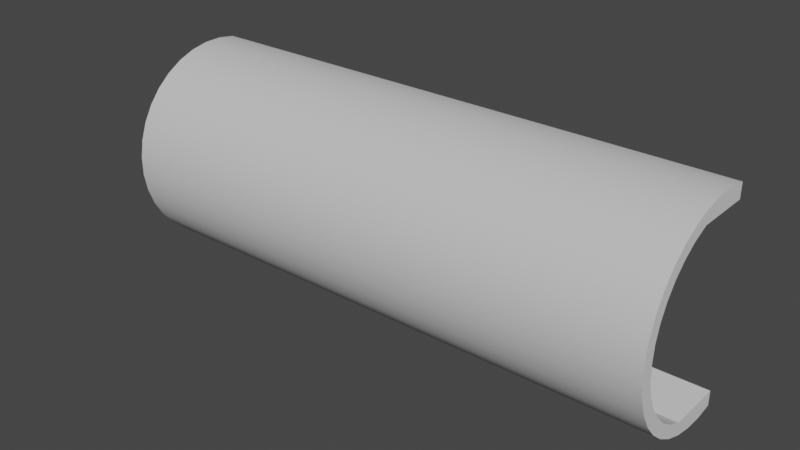 # Source: LinearTube.blend  (saved by Blender 2.93.21; exported with 4.5.12 LTS)
import bpy
from mathutils import Matrix  # noqa: F401  (used for matrix-valued properties, if any)

bpy.ops.wm.read_factory_settings(use_empty=True)
scene = bpy.context.scene
scene.name = 'Scene'

# ---- collections
col_collection = bpy.data.collections.new('Collection'); scene.collection.children.link(col_collection)

# ---- materials (node trees are filled in below, after node groups)
mat_hull = bpy.data.materials.new('Hull')
mat_hull.use_transparent_shadow = False
mat_hull.diffuse_color = (0.6275, 0.6275, 0.6275, 1.0)
mat_hull.roughness = 1.0
mat_hull.specular_intensity = 0.0
mat_inner1 = bpy.data.materials.new('Inner1')
mat_inner1.use_transparent_shadow = False
mat_inner2 = bpy.data.materials.new('Inner2')
mat_inner2.use_transparent_shadow = False
mat_walkway = bpy.data.materials.new('Walkway')
mat_walkway.use_transparent_shadow = False
mat_cut = bpy.data.materials.new('Cut')
mat_cut.use_transparent_shadow = False

# ---- material node trees
mat_hull.use_nodes = True; mat_hull.node_tree.nodes.clear()
_N = mat_hull.node_tree.nodes; _L = mat_hull.node_tree.links
n0 = _N.new('ShaderNodeBsdfPrincipled'); n0.name = 'Principled BSDF'; n0.location = (10, 300)
n0.distribution = 'GGX'
n0.subsurface_method = 'BURLEY'
n0.inputs[0].default_value = (0.6275, 0.6275, 0.6275, 1.0)
n0.inputs[2].default_value = 1.0
n0.inputs[3].default_value = 1.45
n0.inputs[13].default_value = 0.0
n0.inputs[27].default_value = (0.0, 0.0, 0.0, 1.0)
n0.inputs[28].default_value = 1.0
n1 = _N.new('ShaderNodeOutputMaterial'); n1.name = 'Material Output'; n1.location = (300, 300)
_L.new(n0.outputs[0], n1.inputs[0])
n1.is_active_output = True
mat_inner1.use_nodes = True; mat_inner1.node_tree.nodes.clear()
_N = mat_inner1.node_tree.nodes; _L = mat_inner1.node_tree.links
n0 = _N.new('ShaderNodeBsdfPrincipled'); n0.name = 'Principled BSDF'; n0.location = (10, 300)
n0.distribution = 'GGX'
n0.subsurface_method = 'BURLEY'
n0.inputs[3].default_value = 1.45
n0.inputs[27].default_value = (0.0, 0.0, 0.0, 1.0)
n0.inputs[28].default_value = 1.0
n1 = _N.new('ShaderNodeOutputMaterial'); n1.name = 'Material Output'; n1.location = (300, 300)
_L.new(n0.outputs[0], n1.inputs[0])
n1.is_active_output = True
mat_inner2.use_nodes = True; mat_inner2.node_tree.nodes.clear()
_N = mat_inner2.node_tree.nodes; _L = mat_inner2.node_tree.links
n0 = _N.new('ShaderNodeBsdfPrincipled'); n0.name = 'Principled BSDF'; n0.location = (10, 300)
n0.distribution = 'GGX'
n0.subsurface_method = 'BURLEY'
n0.inputs[3].default_value = 1.45
n0.inputs[27].default_value = (0.0, 0.0, 0.0, 1.0)
n0.inputs[28].default_value = 1.0
n1 = _N.new('ShaderNodeOutputMaterial'); n1.name = 'Material Output'; n1.location = (300, 300)
_L.new(n0.outputs[0], n1.inputs[0])
n1.is_active_output = True
mat_walkway.use_nodes = True; mat_walkway.node_tree.nodes.clear()
_N = mat_walkway.node_tree.nodes; _L = mat_walkway.node_tree.links
n0 = _N.new('ShaderNodeBsdfPrincipled'); n0.name = 'Principled BSDF'; n0.location = (10, 300)
n0.distribution = 'GGX'
n0.subsurface_method = 'BURLEY'
n0.inputs[3].default_value = 1.45
n0.inputs[27].default_value = (0.0, 0.0, 0.0, 1.0)
n0.inputs[28].default_value = 1.0
n1 = _N.new('ShaderNodeOutputMaterial'); n1.name = 'Material Output'; n1.location = (300, 300)
_L.new(n0.outputs[0], n1.inputs[0])
n1.is_active_output = True
mat_cut.use_nodes = True; mat_cut.node_tree.nodes.clear()
_N = mat_cut.node_tree.nodes; _L = mat_cut.node_tree.links
n0 = _N.new('ShaderNodeBsdfPrincipled'); n0.name = 'Principled BSDF'; n0.location = (10, 300)
n0.distribution = 'GGX'
n0.subsurface_method = 'BURLEY'
n0.inputs[3].default_value = 1.45
n0.inputs[27].default_value = (0.0, 0.0, 0.0, 1.0)
n0.inputs[28].default_value = 1.0
n1 = _N.new('ShaderNodeOutputMaterial'); n1.name = 'Material Output'; n1.location = (300, 300)
_L.new(n0.outputs[0], n1.inputs[0])
n1.is_active_output = True

# ---- world
world_world = bpy.data.worlds.new('World'); scene.world = world_world
world_world.use_nodes = True; world_world.node_tree.nodes.clear()
_N = world_world.node_tree.nodes; _L = world_world.node_tree.links
n0 = _N.new('ShaderNodeOutputWorld'); n0.name = 'World Output'; n0.location = (300, 300)
n1 = _N.new('ShaderNodeBackground'); n1.name = 'Background'; n1.location = (10, 300)
n1.inputs[0].default_value = (0.05088, 0.05088, 0.05088, 1.0)
_L.new(n1.outputs[0], n0.inputs[0])
n0.is_active_output = True
world_world.color = (0.05088, 0.05088, 0.05088)
world_world.use_sun_shadow = False
world_world.sun_shadow_jitter_overblur = 0.0

# ---- meshes
me_lineartube = bpy.data.meshes.new('LinearTube')
me_lineartube.from_pydata([(-22.5, 2.0, -7.071), (0.0, 2.0, -7.071), (-22.5, 2.0, -8.261), (0.0, 2.0, -8.261), (22.5, 2.0, -7.071), (22.5, 2.0, -8.261), (-22.5, 2.0, 8.261), (0.0, 2.0, 8.261), (-22.5, 2.0, 7.071), (0.0, 2.0, 7.071), (22.5, 2.0, 8.261), (22.5, 2.0, 7.071), (22.5, 0.5547, 8.482), (22.5, -0.9071, 8.451), (22.5, -2.5, 7.071), (22.5, -2.342, 8.171), (22.5, -3.708, 7.649), (22.5, -3.699, 6.525), (22.5, -4.964, 6.9), (22.5, -4.783, 5.777), (22.5, -6.073, 5.948), (22.5, -5.72, 4.851), (22.5, -7.002, 4.819), (22.5, -6.48, 3.776), (22.5, -7.724, 3.548), (22.5, -7.041, 2.584), (22.5, -8.218, 2.171), (22.5, -7.384, 1.312), (22.5, -8.469, 0.731), (22.5, -7.5, -2.444e-06), (22.5, -8.469, -0.731), (22.5, -7.384, -1.312), (22.5, -8.218, -2.171), (22.5, -7.041, -2.584), (22.5, -7.724, -3.548), (22.5, -6.48, -3.776), (22.5, -7.002, -4.819), (22.5, -5.72, -4.851), (22.5, -6.073, -5.948), (22.5, -4.783, -5.777), (22.5, -4.964, -6.9), (22.5, -3.699, -6.525), (22.5, -3.708, -7.649), (22.5, -2.5, -7.071), (22.5, -2.342, -8.171), (22.5, -0.9071, -8.451), (22.5, 0.5547, -8.482), (0.0, 0.5547, 8.482), (0.0, -0.9071, 8.451), (0.0, -2.342, 8.171), (0.0, -3.708, 7.649), (0.0, -4.964, 6.9), (0.0, -6.073, 5.948), (0.0, -7.002, 4.819), (0.0, -7.724, 3.548), (0.0, -8.218, 2.171), (0.0, -8.469, 0.731), (0.0, -8.469, -0.731), (0.0, -8.218, -2.171), (0.0, -7.724, -3.548), (0.0, -7.002, -4.819), (0.0, -6.073, -5.948), (0.0, -4.964, -6.9), (0.0, -3.708, -7.649), (0.0, -2.342, -8.171), (0.0, -0.9071, -8.451), (0.0, 0.5547, -8.482), (-22.5, 0.5547, -8.482), (-22.5, 0.5547, 8.482), (-22.5, -0.9071, 8.451), (-22.5, -2.342, 8.171), (-22.5, -3.708, 7.649), (-22.5, -4.964, 6.9), (-22.5, -6.073, 5.948), (-22.5, -7.002, 4.819), (-22.5, -7.724, 3.548), (-22.5, -8.218, 2.171), (-22.5, -8.469, 0.731), (-22.5, -8.469, -0.731), (-22.5, -8.218, -2.171), (-22.5, -7.724, -3.548), (-22.5, -7.002, -4.819), (-22.5, -6.073, -5.948), (-22.5, -4.964, -6.9), (-22.5, -3.708, -7.649), (-22.5, -2.342, -8.171), (-22.5, -0.9071, -8.451), (0.0, -2.5, -7.071), (-22.5, -2.5, -7.071), (-22.5, -2.5, 7.071), (-22.5, -3.699, 6.525), (-22.5, -4.783, 5.777), (-22.5, -5.72, 4.851), (-22.5, -6.48, 3.776), (-22.5, -7.041, 2.584), (-22.5, -7.384, 1.312), (-22.5, -7.5, -2.444e-06), (-22.5, -7.384, -1.312), (-22.5, -7.041, -2.584), (-22.5, -6.48, -3.776), (-22.5, -5.72, -4.851), (-22.5, -4.783, -5.777), (-22.5, -3.699, -6.525), (0.0, -2.5, 7.071), (0.0, -3.699, 6.525), (0.0, -4.783, 5.777), (0.0, -5.72, 4.851), (0.0, -6.48, 3.776), (0.0, -7.041, 2.584), (0.0, -7.384, 1.312), (0.0, -7.5, -2.444e-06), (0.0, -7.384, -1.312), (0.0, -7.041, -2.584), (0.0, -6.48, -3.776), (0.0, -5.72, -4.851), (0.0, -4.783, -5.777), (0.0, -3.699, -6.525)], [], [(0, 1, 2), (2, 1, 3), (3, 1, 4), (3, 4, 5), (6, 7, 8), (8, 7, 9), (9, 7, 10), (9, 10, 11), (10, 12, 11), (11, 12, 13), (11, 13, 14), (14, 13, 15), (14, 15, 16), (14, 16, 17), (17, 16, 18), (17, 18, 19), (19, 18, 20), (19, 20, 21), (21, 20, 22), (21, 22, 23), (23, 22, 24), (23, 24, 25), (25, 24, 26), (25, 26, 27), (27, 26, 28), (27, 28, 29), (29, 28, 30), (29, 30, 31), (31, 30, 32), (31, 32, 33), (33, 32, 34), (33, 34, 35), (35, 34, 36), (35, 36, 37), (37, 36, 38), (37, 38, 39), (39, 38, 40), (39, 40, 41), (41, 40, 42), (41, 42, 43), (43, 42, 44), (43, 44, 45), (43, 45, 4), (4, 45, 46), (4, 46, 5), (10, 7, 12), (12, 7, 47), (12, 47, 13), (13, 47, 48), (13, 48, 15), (15, 48, 49), (15, 49, 16), (16, 49, 50), (16, 50, 18), (18, 50, 51), (18, 51, 20), (20, 51, 52), (20, 52, 22), (22, 52, 53), (22, 53, 24), (24, 53, 54), (24, 54, 26), (26, 54, 55), (26, 55, 28), (28, 55, 56), (28, 56, 30), (30, 56, 57), (30, 57, 32), (32, 57, 58), (32, 58, 34), (34, 58, 59), (34, 59, 36), (36, 59, 60), (36, 60, 38), (38, 60, 61), (38, 61, 40), (40, 61, 62), (40, 62, 42), (42, 62, 63), (42, 63, 44), (44, 63, 64), (44, 64, 45), (45, 64, 65), (45, 65, 46), (46, 65, 66), (46, 66, 5), (5, 66, 3), (3, 66, 67), (3, 67, 2), (7, 6, 47), (47, 6, 68), (47, 68, 48), (48, 68, 69), (48, 69, 49), (49, 69, 70), (49, 70, 50), (50, 70, 71), (50, 71, 51), (51, 71, 72), (51, 72, 52), (52, 72, 73), (52, 73, 53), (53, 73, 74), (53, 74, 54), (54, 74, 75), (54, 75, 55), (55, 75, 76), (55, 76, 56), (56, 76, 77), (56, 77, 57), (57, 77, 78), (57, 78, 58), (58, 78, 79), (58, 79, 59), (59, 79, 80), (59, 80, 60), (60, 80, 81), (60, 81, 61), (61, 81, 82), (61, 82, 62), (62, 82, 83), (62, 83, 63), (63, 83, 84), (63, 84, 64), (64, 84, 85), (64, 85, 65), (65, 85, 86), (65, 86, 66), (66, 86, 67), (43, 4, 87), (87, 4, 1), (87, 1, 88), (88, 1, 0), (6, 8, 68), (68, 8, 69), (69, 8, 89), (69, 89, 70), (70, 89, 71), (71, 89, 90), (71, 90, 72), (72, 90, 91), (72, 91, 73), (73, 91, 92), (73, 92, 74), (74, 92, 93), (74, 93, 75), (75, 93, 94), (75, 94, 76), (76, 94, 95), (76, 95, 77), (77, 95, 96), (77, 96, 78), (78, 96, 97), (78, 97, 79), (79, 97, 98), (79, 98, 80), (80, 98, 99), (80, 99, 81), (81, 99, 100), (81, 100, 82), (82, 100, 101), (82, 101, 83), (83, 101, 102), (83, 102, 84), (84, 102, 88), (84, 88, 85), (85, 88, 86), (86, 88, 0), (86, 0, 67), (67, 0, 2), (89, 8, 103), (103, 8, 9), (103, 9, 14), (14, 9, 11), (89, 103, 90), (90, 103, 104), (90, 104, 91), (91, 104, 105), (91, 105, 92), (92, 105, 106), (92, 106, 93), (93, 106, 107), (93, 107, 94), (94, 107, 108), (94, 108, 95), (95, 108, 109), (95, 109, 96), (96, 109, 110), (96, 110, 97), (97, 110, 111), (97, 111, 98), (98, 111, 112), (98, 112, 99), (99, 112, 113), (99, 113, 100), (100, 113, 114), (100, 114, 101), (101, 114, 115), (101, 115, 102), (102, 115, 116), (102, 116, 88), (88, 116, 87), (87, 116, 41), (87, 41, 43), (103, 14, 104), (104, 14, 17), (104, 17, 105), (105, 17, 19), (105, 19, 106), (106, 19, 21), (106, 21, 107), (107, 21, 23), (107, 23, 108), (108, 23, 25), (108, 25, 109), (109, 25, 27), (109, 27, 110), (110, 27, 29), (110, 29, 111), (111, 29, 31), (111, 31, 112), (112, 31, 33), (112, 33, 113), (113, 33, 35), (113, 35, 114), (114, 35, 37), (114, 37, 115), (115, 37, 39), (115, 39, 116), (116, 39, 41)])
me_lineartube.polygons.foreach_set('use_smooth', [True] * 230)
me_lineartube.polygons.foreach_set('material_index', [4, 4, 4, 4, 4, 4, 4, 4, 4, 4, 4, 4, 4, 4, 4, 4, 4, 4, 4, 4, 4, 4, 4, 4, 4, 4, 4, 4, 4, 4, 4, 4, 4, 4, 4, 4, 4, 4, 4, 4, 4, 4, 4, 4, 4, 0, 0, 0, 0, 0, 0, 0, 0, 0, 0, 0, 0, 0, 0, 0, 0, 0, 0, 0, 0, 0, 0, 0, 0, 0, 0, 0, 0, 0, 0, 0, 0, 0, 0, 0, 0, 0, 0, 0, 0, 0, 0, 0, 0, 0, 0, 0, 0, 0, 0, 0, 0, 0, 0, 0, 0, 0, 0, 0, 0, 0, 0, 0, 0, 0, 0, 0, 0, 0, 0, 0, 0, 0, 0, 0, 0, 0, 0, 0, 0, 0, 0, 0, 0, 3, 3, 3, 3, 4, 4, 4, 4, 4, 4, 4, 4, 4, 4, 4, 4, 4, 4, 4, 4, 4, 4, 4, 4, 4, 4, 4, 4, 4, 4, 4, 4, 4, 4, 4, 4, 4, 4, 4, 4, 4, 3, 3, 3, 3, 2, 2, 2, 2, 2, 2, 2, 2, 2, 2, 2, 2, 2, 2, 2, 2, 2, 2, 2, 2, 2, 2, 2, 2, 2, 2, 2, 2, 1, 1, 1, 1, 1, 1, 1, 1, 1, 1, 1, 1, 1, 1, 1, 1, 1, 1, 1, 1, 1, 1, 1, 1, 1, 1, 1, 1])
_k = set([(0, 1), (0, 2), (0, 88), (1, 4), (2, 3), (2, 67), (3, 5), (4, 5), (4, 43), (5, 46), (6, 7), (6, 8), (6, 68), (7, 10), (8, 9), (8, 89), (9, 11), (10, 11), (10, 12), (11, 14), (12, 13), (13, 15), (14, 17), (14, 103), (15, 16), (16, 18), (17, 19), (18, 20), (19, 21), (20, 22), (21, 23), (22, 24), (23, 25), (24, 26), (25, 27), (26, 28), (27, 29), (28, 30), (29, 31), (30, 32), (31, 33), (32, 34), (33, 35), (34, 36), (35, 37), (36, 38), (37, 39), (38, 40), (39, 41), (40, 42), (41, 43), (42, 44), (43, 87), (44, 45), (45, 46), (67, 86), (68, 69), (69, 70), (70, 71), (71, 72), (72, 73), (73, 74), (74, 75), (75, 76), (76, 77), (77, 78), (78, 79), (79, 80), (80, 81), (81, 82), (82, 83), (83, 84), (84, 85), (85, 86), (87, 88), (88, 102), (89, 90), (89, 103), (90, 91), (91, 92), (92, 93), (93, 94), (94, 95), (95, 96), (96, 97), (97, 98), (98, 99), (99, 100), (100, 101), (101, 102)])
me_lineartube.attributes.new('sharp_edge', 'BOOLEAN', 'EDGE').data.foreach_set('value', [ (min(e.vertices), max(e.vertices)) in _k for e in me_lineartube.edges])
_uv = me_lineartube.uv_layers.new(name='UVMap')
_uv.uv.foreach_set('vector', [2250.0, -707.1, 0.0, -707.1, 2250.0, -826.1, 2250.0, -826.1, 0.0, -707.1, 0.0, -826.1, 0.0, -826.1, 0.0, -707.1, -2250.0, -707.1, 0.0, -826.1, -2250.0, -707.1, -2250.0, -826.1, 2250.0, 826.1, 0.0, 826.1, 2250.0, 707.1, 2250.0, 707.1, 0.0, 826.1, 0.0, 707.1, 0.0, 707.1, 0.0, 826.1, -2250.0, 826.1, 0.0, 707.1, -2250.0, 826.1, -2250.0, 707.1, -200.0, -826.1, -55.47, -848.2, -200.0, -707.1, -200.0, -707.1, -55.47, -848.2, 90.71, -845.1, -200.0, -707.1, 90.71, -845.1, 250.0, -707.1, 250.0, -707.1, 90.71, -845.1, 234.2, -817.1, 250.0, -707.1, 234.2, -817.1, 370.8, -764.9, 250.0, -707.1, 370.8, -764.9, 369.9, -652.5, 369.9, -652.5, 370.8, -764.9, 496.4, -690.0, 369.9, -652.5, 496.4, -690.0, 478.3, -577.7, 478.3, -577.7, 496.4, -690.0, 607.3, -594.8, 478.3, -577.7, 607.3, -594.8, 572.0, -485.1, 572.0, -485.1, 607.3, -594.8, 700.2, -481.9, 572.0, -485.1, 700.2, -481.9, 648.0, -377.6, 648.0, -377.6, 700.2, -481.9, 772.4, -354.8, 648.0, -377.6, 772.4, -354.8, 704.1, -258.4, 704.1, -258.4, 772.4, -354.8, 821.8, -217.1, 704.1, -258.4, 821.8, -217.1, 738.4, -131.2, 738.4, -131.2, 821.8, -217.1, 846.9, -73.1, 738.4, -131.2, 846.9, -73.1, 750.0, 0.0, 750.0, 0.0, 846.9, -73.1, 846.9, 73.1, 750.0, 0.0, 846.9, 73.1, 738.4, 131.2, 738.4, 131.2, 846.9, 73.1, 821.8, 217.1, 738.4, 131.2, 821.8, 217.1, 704.1, 258.4, 704.1, 258.4, 821.8, 217.1, 772.4, 354.8, 704.1, 258.4, 772.4, 354.8, 648.0, 377.6, 648.0, 377.6, 772.4, 354.8, 700.2, 481.9, 648.0, 377.6, 700.2, 481.9, 572.0, 485.1, 572.0, 485.1, 700.2, 481.9, 607.3, 594.8, 572.0, 485.1, 607.3, 594.8, 478.3, 577.7, 478.3, 577.7, 607.3, 594.8, 496.4, 690.0, 478.3, 577.7, 496.4, 690.0, 369.9, 652.5, 369.9, 652.5, 496.4, 690.0, 370.8, 764.9, 369.9, 652.5, 370.8, 764.9, 250.0, 707.1, 250.0, 707.1, 370.8, 764.9, 234.2, 817.1, 250.0, 707.1, 234.2, 817.1, 90.71, 845.1, 250.0, 707.1, 90.71, 845.1, -200.0, 707.1, -200.0, 707.1, 90.71, 845.1, -55.47, 848.2, -200.0, 707.1, -55.47, 848.2, -200.0, 826.1, -2250.0, -1537.0, 0.0, -1537.0, -2250.0, -1391.0, -2250.0, -1391.0, 0.0, -1537.0, 0.0, -1391.0, -2250.0, -1391.0, 0.0, -1391.0, -2250.0, -1244.0, -2250.0, -1244.0, 0.0, -1391.0, 0.0, -1244.0, -2250.0, -1244.0, 0.0, -1244.0, -2250.0, -1098.0, -2250.0, -1098.0, 0.0, -1244.0, 0.0, -1098.0, -2250.0, -1098.0, 0.0, -1098.0, -2250.0, -951.5, -2250.0, -951.5, 0.0, -1098.0, 0.0, -951.5, -2250.0, -951.5, 0.0, -951.5, -2250.0, -805.1, -2250.0, -805.1, 0.0, -951.5, 0.0, -805.1, -2250.0, -805.1, 0.0, -805.1, -2250.0, -658.7, -2250.0, -658.7, 0.0, -805.1, 0.0, -658.7, -2250.0, -658.7, 0.0, -658.7, -2250.0, -512.4, -2250.0, -512.4, 0.0, -658.7, 0.0, -512.4, -2250.0, -512.4, 0.0, -512.4, -2250.0, -366.0, -2250.0, -366.0, 0.0, -512.4, 0.0, -366.0, -2250.0, -366.0, 0.0, -366.0, -2250.0, -219.6, -2250.0, -219.6, 0.0, -366.0, 0.0, -219.6, -2250.0, -219.6, 0.0, -219.6, -2250.0, -73.19, -2250.0, -73.19, 0.0, -219.6, 0.0, -73.19, -2250.0, -73.19, 0.0, -73.19, -2250.0, 73.19, -2250.0, 73.19, 0.0, -73.19, 0.0, 73.19, -2250.0, 73.19, 0.0, 73.19, -2250.0, 219.6, -2250.0, 219.6, 0.0, 73.19, 0.0, 219.6, -2250.0, 219.6, 0.0, 219.6, -2250.0, 366.0, -2250.0, 366.0, 0.0, 219.6, 0.0, 366.0, -2250.0, 366.0, 0.0, 366.0, -2250.0, 512.4, -2250.0, 512.4, 0.0, 366.0, 0.0, 512.4, -2250.0, 512.4, 0.0, 512.4, -2250.0, 658.7, -2250.0, 658.7, 0.0, 512.4, 0.0, 658.7, -2250.0, 658.7, 0.0, 658.7, -2250.0, 805.1, -2250.0, 805.1, 0.0, 658.7, 0.0, 805.1, -2250.0, 805.1, 0.0, 805.1, -2250.0, 951.5, -2250.0, 951.5, 0.0, 805.1, 0.0, 951.5, -2250.0, 951.5, 0.0, 951.5, -2250.0, 1098.0, -2250.0, 1098.0, 0.0, 951.5, 0.0, 1098.0, -2250.0, 1098.0, 0.0, 1098.0, -2250.0, 1244.0, -2250.0, 1244.0, 0.0, 1098.0, 0.0, 1244.0, -2250.0, 1244.0, 0.0, 1244.0, -2250.0, 1391.0, -2250.0, 1391.0, 0.0, 1244.0, 0.0, 1391.0, -2250.0, 1391.0, 0.0, 1391.0, -2250.0, 1537.0, -2250.0, 1537.0, 0.0, 1391.0, 0.0, 1537.0, 0.0, 1537.0, 0.0, 1391.0, 2250.0, 1391.0, 0.0, 1537.0, 2250.0, 1391.0, 2250.0, 1537.0, 0.0, -1537.0, 2250.0, -1537.0, 0.0, -1391.0, 0.0, -1391.0, 2250.0, -1537.0, 2250.0, -1391.0, 0.0, -1391.0, 2250.0, -1391.0, 0.0, -1244.0, 0.0, -1244.0, 2250.0, -1391.0, 2250.0, -1244.0, 0.0, -1244.0, 2250.0, -1244.0, 0.0, -1098.0, 0.0, -1098.0, 2250.0, -1244.0, 2250.0, -1098.0, 0.0, -1098.0, 2250.0, -1098.0, 0.0, -951.5, 0.0, -951.5, 2250.0, -1098.0, 2250.0, -951.5, 0.0, -951.5, 2250.0, -951.5, 0.0, -805.1, 0.0, -805.1, 2250.0, -951.5, 2250.0, -805.1, 0.0, -805.1, 2250.0, -805.1, 0.0, -658.7, 0.0, -658.7, 2250.0, -805.1, 2250.0, -658.7, 0.0, -658.7, 2250.0, -658.7, 0.0, -512.4, 0.0, -512.4, 2250.0, -658.7, 2250.0, -512.4, 0.0, -512.4, 2250.0, -512.4, 0.0, -366.0, 0.0, -366.0, 2250.0, -512.4, 2250.0, -366.0, 0.0, -366.0, 2250.0, -366.0, 0.0, -219.6, 0.0, -219.6, 2250.0, -366.0, 2250.0, -219.6, 0.0, -219.6, 2250.0, -219.6, 0.0, -73.19, 0.0, -73.19, 2250.0, -219.6, 2250.0, -73.19, 0.0, -73.19, 2250.0, -73.19, 0.0, 73.19, 0.0, 73.19, 2250.0, -73.19, 2250.0, 73.19, 0.0, 73.19, 2250.0, 73.19, 0.0, 219.6, 0.0, 219.6, 2250.0, 73.19, 2250.0, 219.6, 0.0, 219.6, 2250.0, 219.6, 0.0, 366.0, 0.0, 366.0, 2250.0, 219.6, 2250.0, 366.0, 0.0, 366.0, 2250.0, 366.0, 0.0, 512.4, 0.0, 512.4, 2250.0, 366.0, 2250.0, 512.4, 0.0, 512.4, 2250.0, 512.4, 0.0, 658.7, 0.0, 658.7, 2250.0, 512.4, 2250.0, 658.7, 0.0, 658.7, 2250.0, 658.7, 0.0, 805.1, 0.0, 805.1, 2250.0, 658.7, 2250.0, 805.1, 0.0, 805.1, 2250.0, 805.1, 0.0, 951.5, 0.0, 951.5, 2250.0, 805.1, 2250.0, 951.5, 0.0, 951.5, 2250.0, 951.5, 0.0, 1098.0, 0.0, 1098.0, 2250.0, 951.5, 2250.0, 1098.0, 0.0, 1098.0, 2250.0, 1098.0, 0.0, 1244.0, 0.0, 1244.0, 2250.0, 1098.0, 2250.0, 1244.0, 0.0, 1244.0, 2250.0, 1244.0, 0.0, 1391.0, 0.0, 1391.0, 2250.0, 1244.0, 2250.0, 1391.0, 500.0, 2250.0, 50.0, 2250.0, 500.0, 0.0, 500.0, 0.0, 50.0, 2250.0, 50.0, 0.0, 500.0, 0.0, 50.0, 0.0, 500.0, -2250.0, 500.0, -2250.0, 50.0, 0.0, 50.0, -2250.0, 200.0, -826.1, 200.0, -707.1, 55.47, -848.2, 55.47, -848.2, 200.0, -707.1, -90.71, -845.1, -90.71, -845.1, 200.0, -707.1, -250.0, -707.1, -90.71, -845.1, -250.0, -707.1, -234.2, -817.1, -234.2, -817.1, -250.0, -707.1, -370.8, -764.9, -370.8, -764.9, -250.0, -707.1, -369.9, -652.5, -370.8, -764.9, -369.9, -652.5, -496.4, -690.0, -496.4, -690.0, -369.9, -652.5, -478.3, -577.7, -496.4, -690.0, -478.3, -577.7, -607.3, -594.8, -607.3, -594.8, -478.3, -577.7, -572.0, -485.1, -607.3, -594.8, -572.0, -485.1, -700.2, -481.9, -700.2, -481.9, -572.0, -485.1, -648.0, -377.6, -700.2, -481.9, -648.0, -377.6, -772.4, -354.8, -772.4, -354.8, -648.0, -377.6, -704.1, -258.4, -772.4, -354.8, -704.1, -258.4, -821.8, -217.1, -821.8, -217.1, -704.1, -258.4, -738.4, -131.2, -821.8, -217.1, -738.4, -131.2, -846.9, -73.1, -846.9, -73.1, -738.4, -131.2, -750.0, 0.0, -846.9, -73.1, -750.0, 0.0, -846.9, 73.1, -846.9, 73.1, -750.0, 0.0, -738.4, 131.2, -846.9, 73.1, -738.4, 131.2, -821.8, 217.1, -821.8, 217.1, -738.4, 131.2, -704.1, 258.4, -821.8, 217.1, -704.1, 258.4, -772.4, 354.8, -772.4, 354.8, -704.1, 258.4, -648.0, 377.6, -772.4, 354.8, -648.0, 377.6, -700.2, 481.9, -700.2, 481.9, -648.0, 377.6, -572.0, 485.1, -700.2, 481.9, -572.0, 485.1, -607.3, 594.8, -607.3, 594.8, -572.0, 485.1, -478.3, 577.7, -607.3, 594.8, -478.3, 577.7, -496.4, 690.0, -496.4, 690.0, -478.3, 577.7, -369.9, 652.5, -496.4, 690.0, -369.9, 652.5, -370.8, 764.9, -370.8, 764.9, -369.9, 652.5, -250.0, 707.1, -370.8, 764.9, -250.0, 707.1, -234.2, 817.1, -234.2, 817.1, -250.0, 707.1, -90.71, 845.1, -90.71, 845.1, -250.0, 707.1, 200.0, 707.1, -90.71, 845.1, 200.0, 707.1, 55.47, 848.2, 55.47, 848.2, 200.0, 707.1, 200.0, 826.1, 0.0, -2250.0, 450.0, -2250.0, 0.0, 0.0, 0.0, 0.0, 450.0, -2250.0, 450.0, 0.0, 0.0, 0.0, 450.0, 0.0, 0.0, 2250.0, 0.0, 2250.0, 450.0, 0.0, 450.0, 2250.0, -2250.0, -923.2, 0.0, -923.2, -2250.0, -791.3, -2250.0, -791.3, 0.0, -923.2, 0.0, -791.3, -2250.0, -791.3, 0.0, -791.3, -2250.0, -659.4, -2250.0, -659.4, 0.0, -791.3, 0.0, -659.4, -2250.0, -659.4, 0.0, -659.4, -2250.0, -527.6, -2250.0, -527.6, 0.0, -659.4, 0.0, -527.6, -2250.0, -527.6, 0.0, -527.6, -2250.0, -395.7, -2250.0, -395.7, 0.0, -527.6, 0.0, -395.7, -2250.0, -395.7, 0.0, -395.7, -2250.0, -263.8, -2250.0, -263.8, 0.0, -395.7, 0.0, -263.8, -2250.0, -263.8, 0.0, -263.8, -2250.0, -131.9, -2250.0, -131.9, 0.0, -263.8, 0.0, -131.9, -2250.0, -131.9, 0.0, -131.9, -2250.0, 0.0, -2250.0, 0.0, 0.0, -131.9, 0.0, 0.0, -2250.0, 0.0, 0.0, 0.0, -2250.0, 131.9, -2250.0, 131.9, 0.0, 0.0, 0.0, 131.9, -2250.0, 131.9, 0.0, 131.9, -2250.0, 263.8, -2250.0, 263.8, 0.0, 131.9, 0.0, 263.8, -2250.0, 263.8, 0.0, 263.8, -2250.0, 395.7, -2250.0, 395.7, 0.0, 263.8, 0.0, 395.7, -2250.0, 395.7, 0.0, 395.7, -2250.0, 527.6, -2250.0, 527.6, 0.0, 395.7, 0.0, 527.6, -2250.0, 527.6, 0.0, 527.6, -2250.0, 659.4, -2250.0, 659.4, 0.0, 527.6, 0.0, 659.4, -2250.0, 659.4, 0.0, 659.4, -2250.0, 791.3, -2250.0, 791.3, 0.0, 659.4, 0.0, 791.3, -2250.0, 791.3, 0.0, 791.3, -2250.0, 923.2, -2250.0, 923.2, 0.0, 791.3, 0.0, 923.2, 0.0, 923.2, 0.0, 791.3, 2250.0, 791.3, 0.0, 923.2, 2250.0, 791.3, 2250.0, 923.2, 0.0, -923.2, 2250.0, -923.2, 0.0, -791.3, 0.0, -791.3, 2250.0, -923.2, 2250.0, -791.3, 0.0, -791.3, 2250.0, -791.3, 0.0, -659.4, 0.0, -659.4, 2250.0, -791.3, 2250.0, -659.4, 0.0, -659.4, 2250.0, -659.4, 0.0, -527.6, 0.0, -527.6, 2250.0, -659.4, 2250.0, -527.6, 0.0, -527.6, 2250.0, -527.6, 0.0, -395.7, 0.0, -395.7, 2250.0, -527.6, 2250.0, -395.7, 0.0, -395.7, 2250.0, -395.7, 0.0, -263.8, 0.0, -263.8, 2250.0, -395.7, 2250.0, -263.8, 0.0, -263.8, 2250.0, -263.8, 0.0, -131.9, 0.0, -131.9, 2250.0, -263.8, 2250.0, -131.9, 0.0, -131.9, 2250.0, -131.9, 0.0, 0.0, 0.0, 0.0, 2250.0, -131.9, 2250.0, 0.0, 0.0, 0.0, 2250.0, 0.0, 0.0, 131.9, 0.0, 131.9, 2250.0, 0.0, 2250.0, 131.9, 0.0, 131.9, 2250.0, 131.9, 0.0, 263.8, 0.0, 263.8, 2250.0, 131.9, 2250.0, 263.8, 0.0, 263.8, 2250.0, 263.8, 0.0, 395.7, 0.0, 395.7, 2250.0, 263.8, 2250.0, 395.7, 0.0, 395.7, 2250.0, 395.7, 0.0, 527.6, 0.0, 527.6, 2250.0, 395.7, 2250.0, 527.6, 0.0, 527.6, 2250.0, 527.6, 0.0, 659.4, 0.0, 659.4, 2250.0, 527.6, 2250.0, 659.4, 0.0, 659.4, 2250.0, 659.4, 0.0, 791.3, 0.0, 791.3, 2250.0, 659.4, 2250.0, 791.3])
me_lineartube.materials.append(mat_hull)
me_lineartube.materials.append(mat_inner1)
me_lineartube.materials.append(mat_inner2)
me_lineartube.materials.append(mat_walkway)
me_lineartube.materials.append(mat_cut)
me_lineartube.use_remesh_fix_poles = True
me_lineartube.use_remesh_preserve_attributes = False
me_lineartube.update()
me_lineartube.normals_split_custom_set([tuple(v) for v in zip(*[iter([0.0, 1.0, 0.0, 0.0, 1.0, 1.376e-07, 0.0, 1.0, 9.582e-09, 0.0, 1.0, 9.582e-09, 0.0, 1.0, 1.376e-07, 0.0, 1.0, 1.472e-07, 0.0, 1.0, 1.472e-07, 0.0, 1.0, 1.376e-07, 0.0, 1.0, 2.753e-07, 0.0, 1.0, 1.472e-07, 0.0, 1.0, 2.753e-07, 0.0, 1.0, 2.849e-07, 0.0, 1.0, 2.849e-07, 0.0, 1.0, 4.225e-07, 0.0, 1.0, 2.945e-07, 0.0, 1.0, 2.945e-07, 0.0, 1.0, 4.225e-07, 0.0, 1.0, 4.321e-07, 0.0, 1.0, 4.321e-07, 0.0, 1.0, 4.225e-07, 0.0, 1.0, 5.602e-07, 0.0, 1.0, 4.321e-07, 0.0, 1.0, 5.602e-07, 0.0, 1.0, 5.698e-07, 1.0, -2.217e-06, 0.0, 1.0, -1.065e-07, 0.0, 1.0, -1.031e-06, 0.0, 1.0, -1.031e-06, 0.0, 1.0, -1.065e-07, 0.0, 1.0, 7.077e-08, 0.0, 1.0, -1.031e-06, 0.0, 1.0, 7.077e-08, 0.0, 1.0, 0.0, 0.0, 1.0, 0.0, 0.0, 1.0, 7.077e-08, 0.0, 1.0, 0.0, 0.0, 1.0, 0.0, 0.0, 1.0, 0.0, 0.0, 1.0, 0.0, 0.0, 1.0, 0.0, 0.0, 1.0, 0.0, 0.0, 1.0, 0.0, 0.0, 1.0, 0.0, 0.0, 1.0, 0.0, 0.0, 1.0, 0.0, 0.0, 1.0, 0.0, 0.0, 1.0, 0.0, 0.0, 1.0, 0.0, 0.0, 1.0, 0.0, 0.0, 1.0, 0.0, 0.0, 1.0, 9.067e-07, 0.0, 1.0, 0.0, 0.0, 1.0, 9.067e-07, 0.0, 1.0, 1.042e-06, 0.0, 1.0, 1.042e-06, 0.0, 1.0, 9.067e-07, 0.0, 1.0, 1.666e-06, 0.0, 1.0, 1.042e-06, 0.0, 1.0, 1.666e-06, 0.0, 1.0, 1.046e-06, 0.0, 1.0, 1.046e-06, 0.0, 1.0, 1.666e-06, 0.0, 1.0, 7.916e-07, 0.0, 1.0, 1.046e-06, 0.0, 1.0, 7.916e-07, 0.0, 1.0, 0.0, 0.0, 1.0, 0.0, 0.0, 1.0, 7.916e-07, 0.0, 1.0, 0.0, 0.0, 1.0, 0.0, 0.0, 1.0, 0.0, 0.0, 1.0, -1.681e-06, 0.0, 1.0, -1.681e-06, 0.0, 1.0, 0.0, 0.0, 1.0, -2.158e-06, 0.0, 1.0, -1.681e-06, 0.0, 1.0, -2.158e-06, 0.0, 1.0, -1.717e-06, 0.0, 1.0, -1.717e-06, 0.0, 1.0, -2.158e-06, 0.0, 1.0, 1.645e-06, 0.0, 1.0, -1.717e-06, 0.0, 1.0, 1.645e-06, 0.0, 1.0, 2.538e-06, 0.0, 1.0, 2.538e-06, 0.0, 1.0, 1.645e-06, 0.0, 1.0, 2.249e-06, 0.0, 1.0, 2.538e-06, 0.0, 1.0, 2.249e-06, 0.0, 1.0, 6.357e-07, 0.0, 1.0, 6.357e-07, 0.0, 1.0, 2.249e-06, 0.0, 1.0, 2.691e-07, 0.0, 1.0, 6.357e-07, 0.0, 1.0, 2.691e-07, 0.0, 1.0, 2.015e-07, 0.0, 1.0, 2.015e-07, 0.0, 1.0, 2.691e-07, 0.0, 1.0, 0.0, 0.0, 1.0, 2.015e-07, 0.0, 1.0, 0.0, 0.0, 1.0, -1.171e-07, 0.0, 1.0, -1.171e-07, 0.0, 1.0, 0.0, 0.0, 1.0, -8.96e-07, 0.0, 1.0, -1.171e-07, 0.0, 1.0, -8.96e-07, 0.0, 1.0, -1.135e-06, 0.0, 1.0, -1.135e-06, 0.0, 1.0, -8.96e-07, 0.0, 1.0, -9.247e-07, 0.0, 1.0, -1.135e-06, 0.0, 1.0, -9.247e-07, 0.0, 1.0, 0.0, 0.0, 1.0, 0.0, 0.0, 1.0, -9.247e-07, 0.0, 1.0, 0.0, 0.0, 1.0, 0.0, 0.0, 1.0, 0.0, 0.0, 1.0, -1.259e-07, 0.0, 1.0, -1.259e-07, 0.0, 1.0, 0.0, 0.0, 1.0, -7.983e-07, 0.0, 1.0, -1.259e-07, 0.0, 1.0, -7.983e-07, 0.0, 1.0, -2.01e-08, 0.0, 1.0, -1.259e-07, 0.0, 1.0, -2.01e-08, 0.0, 1.0, 7.323e-07, 0.0, 1.0, 7.323e-07, 0.0, 1.0, -2.01e-08, 0.0, 1.0, -7.255e-07, 0.0, 1.0, 7.323e-07, 0.0, 1.0, -7.255e-07, 0.0, 1.0, 1.663e-06, 0.0, -4.127e-06, 0.2353, 0.9719, 4.125e-06, 0.2353, 0.9719, 0.0, 0.06525, 0.9979, 0.0, 0.06525, 0.9979, 4.125e-06, 0.2353, 0.9719, 0.0, 0.06525, 0.9979, 0.0, 0.06525, 0.9979, 0.0, 0.06525, 0.9979, 0.0, -0.1067, 0.9943, 0.0, -0.1067, 0.9943, 0.0, 0.06525, 0.9979, 0.0, -0.1067, 0.9943, 0.0, -0.1067, 0.9943, 0.0, -0.1067, 0.9943, 0.0, -0.2755, 0.9613, 0.0, -0.2755, 0.9613, 0.0, -0.1067, 0.9943, 0.0, -0.2755, 0.9613, 0.0, -0.2755, 0.9613, 0.0, -0.2755, 0.9613, 0.0, -0.4362, 0.8999, 0.0, -0.4362, 0.8999, 0.0, -0.2755, 0.9613, 0.0, -0.4362, 0.8999, 0.0, -0.4362, 0.8999, 0.0, -0.4362, 0.8999, 0.0, -0.5839, 0.8118, 0.0, -0.5839, 0.8118, 0.0, -0.4362, 0.8999, 0.0, -0.5839, 0.8118, 0.0, -0.5839, 0.8118, 0.0, -0.5839, 0.8118, 0.0, -0.7144, 0.6997, 0.0, -0.7144, 0.6997, 0.0, -0.5839, 0.8118, 0.0, -0.7144, 0.6997, 0.0, -0.7144, 0.6997, 0.0, -0.7144, 0.6997, 0.0, -0.8238, 0.5669, 0.0, -0.8238, 0.5669, 0.0, -0.7144, 0.6997, 0.0, -0.8238, 0.5669, 0.0, -0.8238, 0.5669, 0.0, -0.8238, 0.5669, 0.0, -0.9087, 0.4174, 0.0, -0.9087, 0.4174, 0.0, -0.8238, 0.5669, 0.0, -0.9087, 0.4174, 0.0, -0.9087, 0.4174, 0.0, -0.9087, 0.4174, 0.0, -0.9668, 0.2555, 0.0, -0.9668, 0.2555, 0.0, -0.9087, 0.4174, 0.0, -0.9668, 0.2555, 0.0, -0.9668, 0.2555, 0.0, -0.9668, 0.2555, 0.0, -0.9963, 0.086, 0.0, -0.9963, 0.086, 0.0, -0.9668, 0.2555, 0.0, -0.9963, 0.086, 0.0, -0.9963, 0.086, 0.0, -0.9963, 0.086, 0.0, -0.9963, -0.086, 0.0, -0.9963, -0.086, 0.0, -0.9963, 0.086, 0.0, -0.9963, -0.086, 0.0, -0.9963, -0.086, 0.0, -0.9963, -0.086, 0.0, -0.9668, -0.2555, 0.0, -0.9668, -0.2555, 0.0, -0.9963, -0.086, 0.0, -0.9668, -0.2555, 0.0, -0.9668, -0.2555, 0.0, -0.9668, -0.2555, 0.0, -0.9087, -0.4174, 0.0, -0.9087, -0.4174, 0.0, -0.9668, -0.2555, 0.0, -0.9087, -0.4174, 0.0, -0.9087, -0.4174, 0.0, -0.9087, -0.4174, 0.0, -0.8238, -0.5669, 0.0, -0.8238, -0.5669, 0.0, -0.9087, -0.4174, 0.0, -0.8238, -0.5669, 0.0, -0.8238, -0.5669, 0.0, -0.8238, -0.5669, 0.0, -0.7144, -0.6997, 0.0, -0.7144, -0.6997, 0.0, -0.8238, -0.5669, 0.0, -0.7144, -0.6997, 0.0, -0.7144, -0.6997, 0.0, -0.7144, -0.6997, 0.0, -0.5839, -0.8118, 0.0, -0.5839, -0.8118, 0.0, -0.7144, -0.6997, 0.0, -0.5839, -0.8118, 0.0, -0.5839, -0.8118, 0.0, -0.5839, -0.8118, 0.0, -0.4362, -0.8999, 0.0, -0.4362, -0.8999, 0.0, -0.5839, -0.8118, 0.0, -0.4362, -0.8999, 0.0, -0.4362, -0.8999, 0.0, -0.4362, -0.8999, 0.0, -0.2755, -0.9613, 0.0, -0.2755, -0.9613, 0.0, -0.4362, -0.8999, 0.0, -0.2755, -0.9613, 0.0, -0.2755, -0.9613, 0.0, -0.2755, -0.9613, 0.0, -0.1067, -0.9943, 0.0, -0.1067, -0.9943, 0.0, -0.2755, -0.9613, 0.0, -0.1067, -0.9943, 0.0, -0.1067, -0.9943, 0.0, -0.1067, -0.9943, 0.0, 0.06525, -0.9979, 0.0, 0.06525, -0.9979, 0.0, -0.1067, -0.9943, 0.0, 0.06525, -0.9979, 0.0, 0.06525, -0.9979, 0.0, 0.06525, -0.9979, -4.108e-06, 0.2353, -0.9719, -4.108e-06, 0.2353, -0.9719, 0.0, 0.06525, -0.9979, -4.125e-06, 0.2353, -0.9719, -4.125e-06, 0.2353, -0.9719, 0.0, 0.06525, -0.9979, 0.0, 0.06526, -0.9979, -4.125e-06, 0.2353, -0.9719, 0.0, 0.06526, -0.9979, 4.127e-06, 0.2353, -0.9719, 4.125e-06, 0.2353, 0.9719, 4.108e-06, 0.2353, 0.9719, 0.0, 0.06525, 0.9979, 0.0, 0.06525, 0.9979, 4.108e-06, 0.2353, 0.9719, 0.0, 0.06525, 0.9979, 0.0, 0.06525, 0.9979, 0.0, 0.06525, 0.9979, 0.0, -0.1067, 0.9943, 0.0, -0.1067, 0.9943, 0.0, 0.06525, 0.9979, 0.0, -0.1067, 0.9943, 0.0, -0.1067, 0.9943, 0.0, -0.1067, 0.9943, 0.0, -0.2755, 0.9613, 0.0, -0.2755, 0.9613, 0.0, -0.1067, 0.9943, 0.0, -0.2755, 0.9613, 0.0, -0.2755, 0.9613, 0.0, -0.2755, 0.9613, 0.0, -0.4362, 0.8999, 0.0, -0.4362, 0.8999, 0.0, -0.2755, 0.9613, 0.0, -0.4362, 0.8999, 0.0, -0.4362, 0.8999, 0.0, -0.4362, 0.8999, 0.0, -0.5839, 0.8118, 0.0, -0.5839, 0.8118, 0.0, -0.4362, 0.8999, 0.0, -0.5839, 0.8118, 0.0, -0.5839, 0.8118, 0.0, -0.5839, 0.8118, 0.0, -0.7144, 0.6997, 0.0, -0.7144, 0.6997, 0.0, -0.5839, 0.8118, 0.0, -0.7144, 0.6997, 0.0, -0.7144, 0.6997, 0.0, -0.7144, 0.6997, 0.0, -0.8238, 0.5669, 0.0, -0.8238, 0.5669, 0.0, -0.7144, 0.6997, 0.0, -0.8238, 0.5669, 0.0, -0.8238, 0.5669, 0.0, -0.8238, 0.5669, 0.0, -0.9087, 0.4174, 0.0, -0.9087, 0.4174, 0.0, -0.8238, 0.5669, 0.0, -0.9087, 0.4174, 0.0, -0.9087, 0.4174, 0.0, -0.9087, 0.4174, 0.0, -0.9668, 0.2555, 0.0, -0.9668, 0.2555, 0.0, -0.9087, 0.4174, 0.0, -0.9668, 0.2555, 0.0, -0.9668, 0.2555, 0.0, -0.9668, 0.2555, 0.0, -0.9963, 0.086, 0.0, -0.9963, 0.086, 0.0, -0.9668, 0.2555, 0.0, -0.9963, 0.086, 0.0, -0.9963, 0.086, 0.0, -0.9963, 0.086, 0.0, -0.9963, -0.086, 0.0, -0.9963, -0.086, 0.0, -0.9963, 0.086, 0.0, -0.9963, -0.086, 0.0, -0.9963, -0.086, 0.0, -0.9963, -0.086, 0.0, -0.9668, -0.2555, 0.0, -0.9668, -0.2555, 0.0, -0.9963, -0.086, 0.0, -0.9668, -0.2555, 0.0, -0.9668, -0.2555, 0.0, -0.9668, -0.2555, 0.0, -0.9087, -0.4174, 0.0, -0.9087, -0.4174, 0.0, -0.9668, -0.2555, 0.0, -0.9087, -0.4174, 0.0, -0.9087, -0.4174, 0.0, -0.9087, -0.4174, 0.0, -0.8238, -0.5669, 0.0, -0.8238, -0.5669, 0.0, -0.9087, -0.4174, 0.0, -0.8238, -0.5669, 0.0, -0.8238, -0.5669, 0.0, -0.8238, -0.5669, 0.0, -0.7144, -0.6997, 0.0, -0.7144, -0.6997, 0.0, -0.8238, -0.5669, 0.0, -0.7144, -0.6997, 0.0, -0.7144, -0.6997, 0.0, -0.7144, -0.6997, 0.0, -0.5839, -0.8118, 0.0, -0.5839, -0.8118, 0.0, -0.7144, -0.6997, 0.0, -0.5839, -0.8118, 0.0, -0.5839, -0.8118, 0.0, -0.5839, -0.8118, 0.0, -0.4362, -0.8999, 0.0, -0.4362, -0.8999, 0.0, -0.5839, -0.8118, 0.0, -0.4362, -0.8999, 0.0, -0.4362, -0.8999, 0.0, -0.4362, -0.8999, 0.0, -0.2755, -0.9613, 0.0, -0.2755, -0.9613, 0.0, -0.4362, -0.8999, 0.0, -0.2755, -0.9613, 0.0, -0.2755, -0.9613, 0.0, -0.2755, -0.9613, 0.0, -0.1067, -0.9943, 0.0, -0.1067, -0.9943, 0.0, -0.2755, -0.9613, 0.0, -0.1067, -0.9943, 0.0, -0.1067, -0.9943, 0.0, -0.1067, -0.9943, 0.0, 0.06525, -0.9979, 0.0, 0.06525, -0.9979, 0.0, -0.1067, -0.9943, 0.0, 0.06526, -0.9979, 0.0, -3.179e-07, 1.0, 0.0, -3.179e-07, 1.0, 0.0, -3.179e-07, 1.0, 0.0, -3.179e-07, 1.0, 0.0, -3.179e-07, 1.0, 0.0, -3.179e-07, 1.0, 0.0, -3.179e-07, 1.0, 0.0, -3.179e-07, 1.0, 0.0, -3.179e-07, 1.0, 0.0, -3.179e-07, 1.0, 0.0, -3.179e-07, 1.0, 0.0, -3.179e-07, 1.0, -1.0, -2.217e-06, 0.0, -1.0, -1.104e-06, 0.0, -1.0, -4.644e-07, 0.0, -1.0, -4.644e-07, 0.0, -1.0, -1.104e-06, 0.0, -1.0, 5.13e-08, 0.0, -1.0, 5.13e-08, 0.0, -1.0, -1.104e-06, 0.0, -1.0, 3.607e-07, 0.0, -1.0, 5.13e-08, 0.0, -1.0, 3.607e-07, 0.0, -1.0, 0.0, 0.0, -1.0, 0.0, 0.0, -1.0, 3.607e-07, 0.0, -1.0, 5.303e-07, 0.0, -1.0, 5.303e-07, 0.0, -1.0, 3.607e-07, 0.0, -1.0, 4.894e-07, 0.0, -1.0, 5.303e-07, 0.0, -1.0, 4.894e-07, 0.0, -1.0, -1.156e-07, 0.0, -1.0, -1.156e-07, 0.0, -1.0, 4.894e-07, 0.0, -1.0, -1.297e-07, 0.0, -1.0, -1.156e-07, 0.0, -1.0, -1.297e-07, 0.0, -1.0, 5.847e-07, 0.0, -1.0, 5.847e-07, 0.0, -1.0, -1.297e-07, 0.0, -1.0, 7.818e-07, 0.0, -1.0, 5.847e-07, 0.0, -1.0, 7.818e-07, 0.0, -1.0, 1.027e-06, 0.0, -1.0, 1.027e-06, 0.0, -1.0, 7.818e-07, 0.0, -1.0, -2.833e-07, 0.0, -1.0, 1.027e-06, 0.0, -1.0, -2.833e-07, 0.0, -1.0, -6.807e-07, 0.0, -1.0, -6.807e-07, 0.0, -1.0, -2.833e-07, 0.0, -1.0, -8.965e-07, 0.0, -1.0, -6.807e-07, 0.0, -1.0, -8.965e-07, 0.0, -1.0, 4.275e-07, 0.0, -1.0, 4.275e-07, 0.0, -1.0, -8.965e-07, 0.0, -1.0, -1.157e-06, 0.0, -1.0, 4.275e-07, 0.0, -1.0, -1.157e-06, 0.0, -1.0, -9.086e-07, 0.0, -1.0, -9.086e-07, 0.0, -1.0, -1.157e-06, 0.0, -1.0, -6.674e-07, 0.0, -1.0, -9.086e-07, 0.0, -1.0, -6.674e-07, 0.0, -1.0, 1.661e-06, 0.0, -1.0, 1.661e-06, 0.0, -1.0, -6.674e-07, 0.0, -1.0, 1.927e-06, 0.0, -1.0, 1.661e-06, 0.0, -1.0, 1.927e-06, 0.0, -1.0, 1.933e-06, 0.0, -1.0, 1.933e-06, 0.0, -1.0, 1.927e-06, 0.0, -1.0, 8.232e-07, 0.0, -1.0, 1.933e-06, 0.0, -1.0, 8.232e-07, 0.0, -1.0, 0.0, 0.0, -1.0, 0.0, 0.0, -1.0, 8.232e-07, 0.0, -1.0, 0.0, 0.0, -1.0, 0.0, 0.0, -1.0, 0.0, 0.0, -1.0, 0.0, 0.0, -1.0, 0.0, 0.0, -1.0, 0.0, 0.0, -1.0, 0.0, 0.0, -1.0, 0.0, 0.0, -1.0, 0.0, 0.0, -1.0, -7.622e-07, 0.0, -1.0, -7.622e-07, 0.0, -1.0, 0.0, 0.0, -1.0, -1.038e-06, 0.0, -1.0, -7.622e-07, 0.0, -1.0, -1.038e-06, 0.0, -1.0, -9.247e-07, 0.0, -1.0, -9.247e-07, 0.0, -1.0, -1.038e-06, 0.0, -1.0, 0.0, 0.0, -1.0, -9.247e-07, 0.0, -1.0, 0.0, 0.0, -1.0, 0.0, 0.0, -1.0, 0.0, 0.0, -1.0, 0.0, 0.0, -1.0, 1.075e-07, 0.0, -1.0, 0.0, 0.0, -1.0, 1.075e-07, 0.0, -1.0, 0.0, 0.0, -1.0, 0.0, 0.0, -1.0, 1.075e-07, 0.0, -1.0, 7.6e-08, 0.0, -1.0, 7.6e-08, 0.0, -1.0, 1.075e-07, 0.0, -1.0, 8.97e-07, 0.0, -1.0, 7.6e-08, 0.0, -1.0, 8.97e-07, 0.0, -1.0, -9.674e-07, 0.0, -1.0, -9.674e-07, 0.0, -1.0, 8.97e-07, 0.0, -1.0, 2.217e-06, 0.0, 0.0, 3.179e-07, -1.0, 0.0, 3.179e-07, -1.0, 0.0, 3.179e-07, -1.0, 0.0, 3.179e-07, -1.0, 0.0, 3.179e-07, -1.0, 0.0, 3.179e-07, -1.0, 0.0, 3.179e-07, -1.0, 0.0, 3.179e-07, -1.0, 0.0, 3.179e-07, -1.0, 0.0, 3.179e-07, -1.0, 0.0, 3.179e-07, -1.0, 0.0, 3.179e-07, -1.0, -3.838e-09, 0.3333, -0.9428, -4.212e-06, 0.3333, -0.9428, 0.0, 0.4931, -0.87, 0.0, 0.4931, -0.87, -4.212e-06, 0.3333, -0.9428, 0.0, 0.4931, -0.87, 0.0, 0.4931, -0.87, 0.0, 0.4931, -0.87, 0.0, 0.6377, -0.7703, 0.0, 0.6377, -0.7703, 0.0, 0.4931, -0.87, 0.0, 0.6377, -0.7703, 0.0, 0.6377, -0.7703, 0.0, 0.6377, -0.7703, 0.0, 0.7626, -0.6468, 0.0, 0.7626, -0.6468, 0.0, 0.6377, -0.7703, 0.0, 0.7626, -0.6468, 0.0, 0.7626, -0.6468, 0.0, 0.7626, -0.6468, 0.0, 0.864, -0.5034, 0.0, 0.864, -0.5034, 0.0, 0.7626, -0.6468, 0.0, 0.864, -0.5034, 0.0, 0.864, -0.5034, 0.0, 0.864, -0.5034, 0.0, 0.9388, -0.3445, 0.0, 0.9388, -0.3445, 0.0, 0.864, -0.5034, 0.0, 0.9388, -0.3445, 0.0, 0.9388, -0.3445, 0.0, 0.9388, -0.3445, 0.0, 0.9846, -0.1749, 0.0, 0.9846, -0.1749, 0.0, 0.9388, -0.3445, 0.0, 0.9846, -0.1749, 0.0, 0.9846, -0.1749, 0.0, 0.9846, -0.1749, 0.0, 1.0, -2.143e-07, 0.0, 1.0, -2.143e-07, 0.0, 0.9846, -0.1749, 0.0, 1.0, 5.169e-07, 0.0, 1.0, -2.143e-07, 0.0, 1.0, 5.169e-07, 0.0, 0.9846, 0.1749, 0.0, 0.9846, 0.1749, 0.0, 1.0, 5.169e-07, 0.0, 0.9846, 0.1749, 0.0, 0.9846, 0.1749, 0.0, 0.9846, 0.1749, 0.0, 0.9388, 0.3445, 0.0, 0.9388, 0.3445, 0.0, 0.9846, 0.1749, 0.0, 0.9388, 0.3445, 0.0, 0.9388, 0.3445, 0.0, 0.9388, 0.3445, 0.0, 0.864, 0.5034, 0.0, 0.864, 0.5034, 0.0, 0.9388, 0.3445, 0.0, 0.864, 0.5034, 0.0, 0.864, 0.5034, 0.0, 0.864, 0.5034, 0.0, 0.7626, 0.6468, 0.0, 0.7626, 0.6468, 0.0, 0.864, 0.5034, 0.0, 0.7626, 0.6468, 0.0, 0.7626, 0.6468, 0.0, 0.7626, 0.6468, 0.0, 0.6377, 0.7703, 0.0, 0.6377, 0.7703, 0.0, 0.7626, 0.6468, 0.0, 0.6377, 0.7703, 0.0, 0.6377, 0.7703, 0.0, 0.6377, 0.7703, 0.0, 0.4931, 0.87, 0.0, 0.4931, 0.87, 0.0, 0.6377, 0.7703, 0.0, 0.4931, 0.87, 0.0, 0.4931, 0.87, 0.0, 0.4931, 0.87, 0.0, 0.3333, 0.9428, 0.0, 0.3333, 0.9428, 0.0, 0.4931, 0.87, 4.212e-06, 0.3333, 0.9428, 4.212e-06, 0.3333, 0.9428, 0.0, 0.4931, 0.87, 0.0, 0.4931, 0.87, 4.212e-06, 0.3333, 0.9428, 0.0, 0.4931, 0.87, 3.838e-09, 0.3333, 0.9428, -4.212e-06, 0.3333, -0.9428, 0.0, 0.3333, -0.9428, 0.0, 0.4931, -0.87, 0.0, 0.4931, -0.87, 0.0, 0.3333, -0.9428, 0.0, 0.4931, -0.87, 0.0, 0.4931, -0.87, 0.0, 0.4931, -0.87, 0.0, 0.6377, -0.7703, 0.0, 0.6377, -0.7703, 0.0, 0.4931, -0.87, 0.0, 0.6377, -0.7703, 0.0, 0.6377, -0.7703, 0.0, 0.6377, -0.7703, 0.0, 0.7626, -0.6468, 0.0, 0.7626, -0.6468, 0.0, 0.6377, -0.7703, 0.0, 0.7626, -0.6468, 0.0, 0.7626, -0.6468, 0.0, 0.7626, -0.6468, 0.0, 0.864, -0.5034, 0.0, 0.864, -0.5034, 0.0, 0.7626, -0.6468, 0.0, 0.864, -0.5034, 0.0, 0.864, -0.5034, 0.0, 0.864, -0.5034, 0.0, 0.9388, -0.3445, 0.0, 0.9388, -0.3445, 0.0, 0.864, -0.5034, 0.0, 0.9388, -0.3445, 0.0, 0.9388, -0.3445, 0.0, 0.9388, -0.3445, 0.0, 0.9846, -0.1749, 0.0, 0.9846, -0.1749, 0.0, 0.9388, -0.3445, 0.0, 0.9846, -0.1749, 0.0, 0.9846, -0.1749, 0.0, 0.9846, -0.1749, 0.0, 1.0, 5.169e-07, 0.0, 1.0, 5.169e-07, 0.0, 0.9846, -0.1749, 0.0, 1.0, 1.243e-06, 0.0, 1.0, 5.169e-07, 0.0, 1.0, 1.243e-06, 0.0, 0.9846, 0.1749, 0.0, 0.9846, 0.1749, 0.0, 1.0, 1.243e-06, 0.0, 0.9846, 0.1749, 0.0, 0.9846, 0.1749, 0.0, 0.9846, 0.1749, 0.0, 0.9388, 0.3445, 0.0, 0.9388, 0.3445, 0.0, 0.9846, 0.1749, 0.0, 0.9388, 0.3445, 0.0, 0.9388, 0.3445, 0.0, 0.9388, 0.3445, 0.0, 0.864, 0.5034, 0.0, 0.864, 0.5034, 0.0, 0.9388, 0.3445, 0.0, 0.864, 0.5034, 0.0, 0.864, 0.5034, 0.0, 0.864, 0.5034, 0.0, 0.7626, 0.6468, 0.0, 0.7626, 0.6468, 0.0, 0.864, 0.5034, 0.0, 0.7626, 0.6468, 0.0, 0.7626, 0.6468, 0.0, 0.7626, 0.6468, 0.0, 0.6377, 0.7703, 0.0, 0.6377, 0.7703, 0.0, 0.7626, 0.6468, 0.0, 0.6377, 0.7703, 0.0, 0.6377, 0.7703, 0.0, 0.6377, 0.7703, 0.0, 0.4931, 0.87, 0.0, 0.4931, 0.87, 0.0, 0.6377, 0.7703, 0.0, 0.4931, 0.87])] * 3)])

# ---- objects
ob_lineartube = bpy.data.objects.new('LinearTube', me_lineartube)

# ---- transforms, parenting, visibility, modifiers, constraints
ob_lineartube.location = (0.0, 0.0, 0.0)

# ---- collection membership
col_collection.objects.link(ob_lineartube)

# ---- scene / render settings (as saved in the file)
scene.frame_start = 1; scene.frame_end = 250; scene.frame_set(1)
scene.render.engine = 'BLENDER_EEVEE_NEXT'
scene.cycles.use_denoising = False
scene.cycles.samples = 128
scene.cycles.sampling_pattern = 'TABULATED_SOBOL'
scene.cycles.use_adaptive_sampling = False
scene.cycles.use_light_tree = False
scene.view_settings.view_transform = 'Filmic'
bpy.context.view_layer.update()

# ---- added for rendering (the .blend has no active camera and no usable light): camera, sun
cam_auto = bpy.data.cameras.new('AutoCamera')
cam_auto.lens = 50.0
cam_auto.sensor_width = 36.0
cam_auto.clip_end = 1000.0
ob_auto_camera = bpy.data.objects.new('AutoCamera', cam_auto)
scene.collection.objects.link(ob_auto_camera)
ob_auto_camera.location = (45.5372, -57.8789, 36.4298)
ob_auto_camera.rotation_euler = (1.09748, -7.21219e-08, 0.694738)
scene.camera = ob_auto_camera
light_auto_sun = bpy.data.lights.new('AutoSun', 'SUN')
light_auto_sun.energy = 3.0
light_auto_sun.angle = 0.0523599
ob_auto_sun = bpy.data.objects.new('AutoSun', light_auto_sun)
scene.collection.objects.link(ob_auto_sun)
ob_auto_sun.rotation_euler = (0.872665, 0.174533, 0.523599)
bpy.context.view_layer.update()
